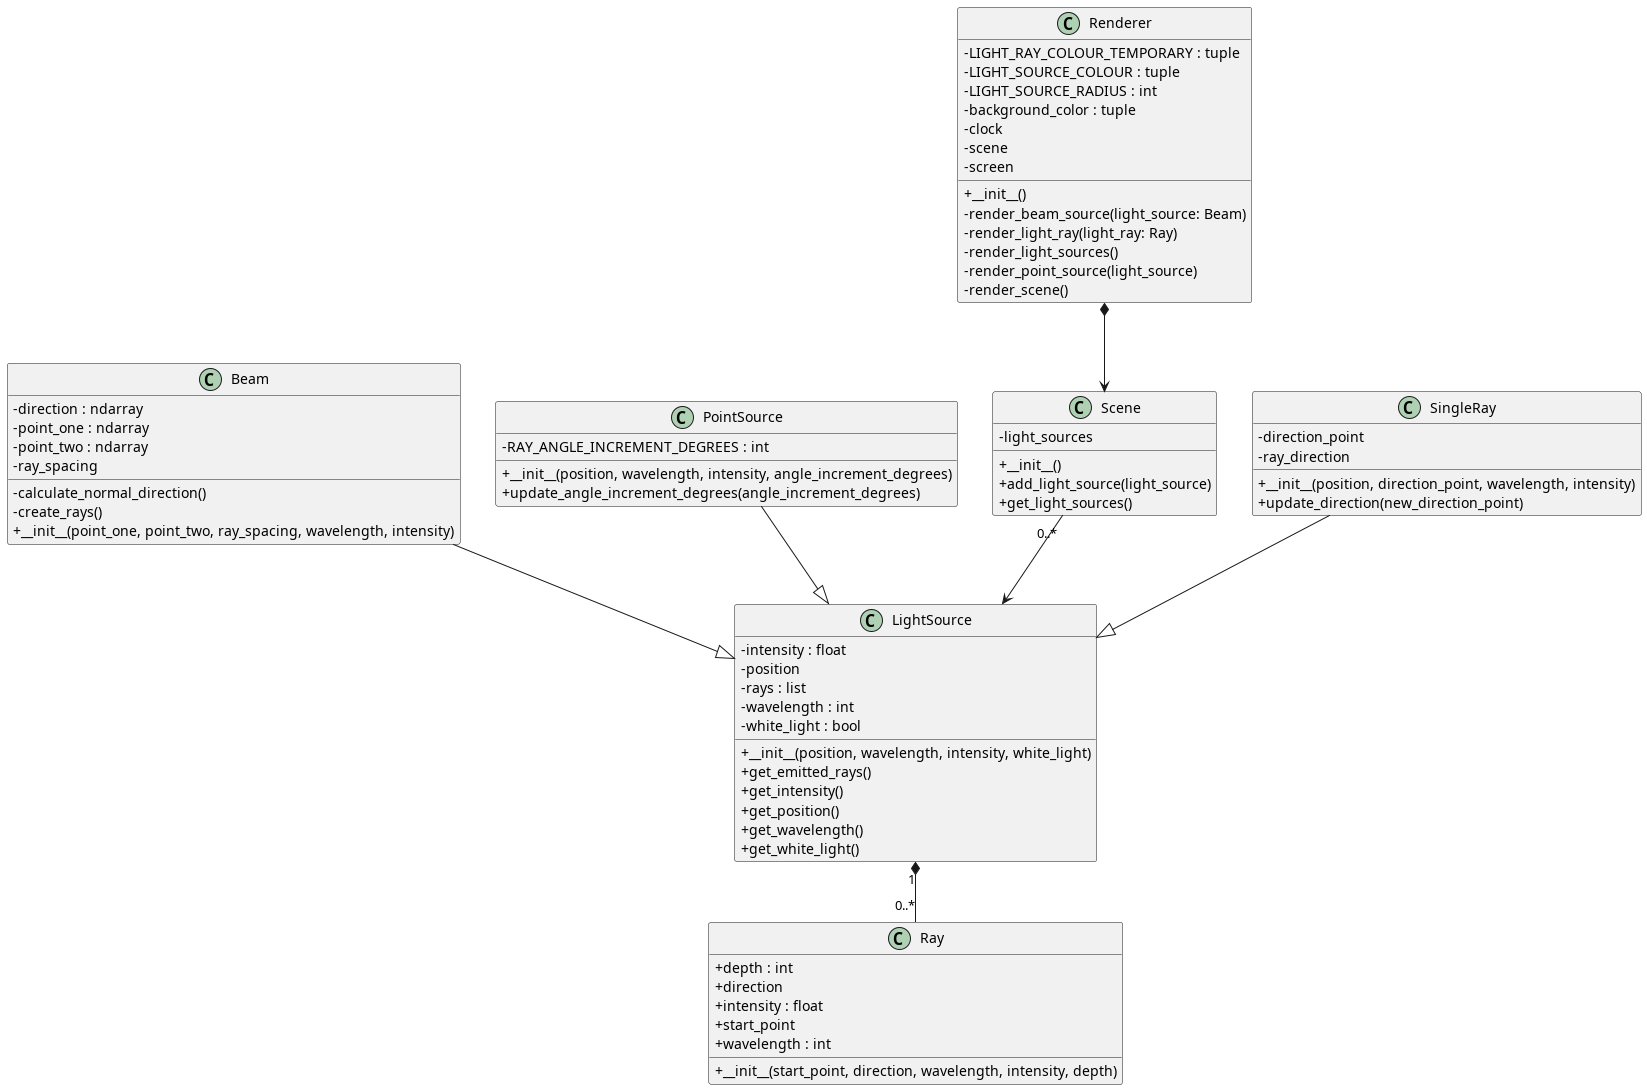

The diagram above was rendered by PlantUML. Its source (embedded in the PNG):
@startuml classes_Optics
skinparam classAttributeIconSize 0
set namespaceSeparator none
class "Beam" as src.objects.light_sources.Beam.Beam {
  -direction : ndarray
  -point_one : ndarray
  -point_two : ndarray
  -ray_spacing
  -calculate_normal_direction()
  -create_rays()
  +__init__(point_one, point_two, ray_spacing, wavelength, intensity)
}
class "LightSource" as src.objects.light_sources.Base.LightSource {
  -intensity : float
  -position
  -rays : list
  -wavelength : int
  -white_light : bool
  +__init__(position, wavelength, intensity, white_light)
  +get_emitted_rays()
  +get_intensity()
  +get_position()
  +get_wavelength()
  +get_white_light()
}
class "PointSource" as src.objects.light_sources.PointSource.PointSource {
  -RAY_ANGLE_INCREMENT_DEGREES : int
  +__init__(position, wavelength, intensity, angle_increment_degrees)
  +update_angle_increment_degrees(angle_increment_degrees)
}
class "Ray" as src.core.ray.Ray {
  +depth : int
  +direction
  +intensity : float
  +start_point
  +wavelength : int
  +__init__(start_point, direction, wavelength, intensity, depth)
}
class "Renderer" as src.GUI.renderer.Renderer {
  -LIGHT_RAY_COLOUR_TEMPORARY : tuple
  -LIGHT_SOURCE_COLOUR : tuple
  -LIGHT_SOURCE_RADIUS : int
  -background_color : tuple
  -clock
  -scene
  -screen
  +__init__()
  -render_beam_source(light_source: Beam)
  -render_light_ray(light_ray: Ray)
  -render_light_sources()
  -render_point_source(light_source)
  -render_scene()
}
class "Scene" as src.GUI.scene.Scene {
  -light_sources
  +__init__()
  +add_light_source(light_source)
  +get_light_sources()
}
class "SingleRay" as src.objects.light_sources.SingleRay.SingleRay {
  -direction_point
  -ray_direction
  +__init__(position, direction_point, wavelength, intensity)
  +update_direction(new_direction_point)
}
src.objects.light_sources.Beam.Beam --|> src.objects.light_sources.Base.LightSource
src.objects.light_sources.PointSource.PointSource --|> src.objects.light_sources.Base.LightSource
src.objects.light_sources.SingleRay.SingleRay --|> src.objects.light_sources.Base.LightSource
' Light sources own their Rays
src.objects.light_sources.Base.LightSource "1" *-- "0..*" src.core.ray.Ray

' Renderer owns the Scene
src.GUI.renderer.Renderer *--> src.GUI.scene.Scene

' Scene is directed-associated with the light sources
src.GUI.scene.Scene "0..*" --> src.objects.light_sources.Base.LightSource
@enduml